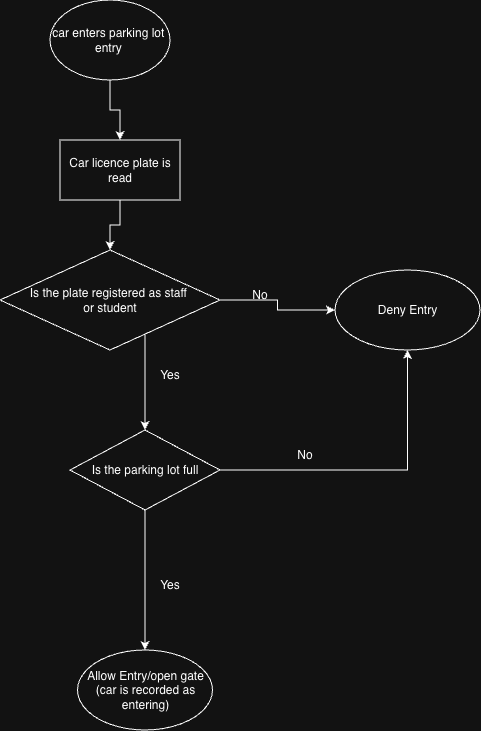

The diagram above was exported from draw.io. Its source (the exported page's mxGraphModel, read from the mxfile embedded in the PNG):
<mxGraphModel dx="610" dy="469" grid="1" gridSize="10" guides="1" tooltips="1" connect="1" arrows="1" fold="1" page="1" pageScale="1" pageWidth="827" pageHeight="1169" math="0" shadow="0">
  <root>
    <mxCell id="0" />
    <mxCell id="1" parent="0" />
    <mxCell id="7YCA7JZd1t0DP38V-98F-3" edge="1" parent="1" source="7YCA7JZd1t0DP38V-98F-1" style="edgeStyle=orthogonalEdgeStyle;rounded=0;orthogonalLoop=1;jettySize=auto;html=1;" target="7YCA7JZd1t0DP38V-98F-4">
      <mxGeometry relative="1" as="geometry">
        <mxPoint x="240" y="240" as="targetPoint" />
      </mxGeometry>
    </mxCell>
    <mxCell id="7YCA7JZd1t0DP38V-98F-1" parent="1" style="ellipse;whiteSpace=wrap;html=1;" value="car enters parking lot&amp;nbsp; entry&amp;nbsp;" vertex="1">
      <mxGeometry height="80" width="120" x="180" y="70" as="geometry" />
    </mxCell>
    <mxCell id="7YCA7JZd1t0DP38V-98F-7" edge="1" parent="1" source="7YCA7JZd1t0DP38V-98F-4" style="edgeStyle=orthogonalEdgeStyle;rounded=0;orthogonalLoop=1;jettySize=auto;html=1;" target="7YCA7JZd1t0DP38V-98F-6" value="">
      <mxGeometry relative="1" as="geometry" />
    </mxCell>
    <mxCell id="7YCA7JZd1t0DP38V-98F-4" parent="1" style="rounded=0;whiteSpace=wrap;html=1;" value="Car licence plate is read" vertex="1">
      <mxGeometry height="60" width="120" x="190" y="210" as="geometry" />
    </mxCell>
    <mxCell id="7YCA7JZd1t0DP38V-98F-11" edge="1" parent="1" source="7YCA7JZd1t0DP38V-98F-6" style="edgeStyle=orthogonalEdgeStyle;rounded=0;orthogonalLoop=1;jettySize=auto;html=1;" target="7YCA7JZd1t0DP38V-98F-10" value="">
      <mxGeometry relative="1" as="geometry">
        <Array as="points">
          <mxPoint x="275" y="460" />
          <mxPoint x="275" y="460" />
        </Array>
      </mxGeometry>
    </mxCell>
    <mxCell id="7YCA7JZd1t0DP38V-98F-13" edge="1" parent="1" source="7YCA7JZd1t0DP38V-98F-6" style="edgeStyle=orthogonalEdgeStyle;rounded=0;orthogonalLoop=1;jettySize=auto;html=1;" target="7YCA7JZd1t0DP38V-98F-12" value="">
      <mxGeometry relative="1" as="geometry" />
    </mxCell>
    <mxCell id="7YCA7JZd1t0DP38V-98F-6" parent="1" style="rhombus;whiteSpace=wrap;html=1;rounded=0;" value="Is the plate registered as staff&amp;nbsp;&lt;div&gt;or student&lt;/div&gt;" vertex="1">
      <mxGeometry height="100" width="220" x="130" y="320" as="geometry" />
    </mxCell>
    <mxCell id="7YCA7JZd1t0DP38V-98F-15" edge="1" parent="1" source="7YCA7JZd1t0DP38V-98F-10" style="edgeStyle=orthogonalEdgeStyle;rounded=0;orthogonalLoop=1;jettySize=auto;html=1;" target="7YCA7JZd1t0DP38V-98F-12">
      <mxGeometry relative="1" as="geometry" />
    </mxCell>
    <mxCell id="7YCA7JZd1t0DP38V-98F-23" edge="1" parent="1" source="7YCA7JZd1t0DP38V-98F-10" style="edgeStyle=orthogonalEdgeStyle;rounded=0;orthogonalLoop=1;jettySize=auto;html=1;" target="7YCA7JZd1t0DP38V-98F-22" value="">
      <mxGeometry relative="1" as="geometry" />
    </mxCell>
    <mxCell id="7YCA7JZd1t0DP38V-98F-10" parent="1" style="rhombus;whiteSpace=wrap;html=1;rounded=0;" value="Is the parking lot full" vertex="1">
      <mxGeometry height="80" width="150" x="200" y="500" as="geometry" />
    </mxCell>
    <mxCell id="7YCA7JZd1t0DP38V-98F-12" parent="1" style="ellipse;whiteSpace=wrap;html=1;rounded=0;" value="Deny Entry" vertex="1">
      <mxGeometry height="80" width="145" x="465" y="340" as="geometry" />
    </mxCell>
    <mxCell id="7YCA7JZd1t0DP38V-98F-22" parent="1" style="ellipse;whiteSpace=wrap;html=1;rounded=0;" value="Allow Entry/open gate&lt;div&gt;(car is recorded as entering)&lt;/div&gt;" vertex="1">
      <mxGeometry height="80" width="135" x="207.5" y="720" as="geometry" />
    </mxCell>
    <mxCell id="7YCA7JZd1t0DP38V-98F-24" parent="1" style="text;html=1;whiteSpace=wrap;strokeColor=none;fillColor=none;align=center;verticalAlign=middle;rounded=0;" value="No" vertex="1">
      <mxGeometry height="30" width="60" x="360" y="350" as="geometry" />
    </mxCell>
    <mxCell id="7YCA7JZd1t0DP38V-98F-25" parent="1" style="text;html=1;whiteSpace=wrap;strokeColor=none;fillColor=none;align=center;verticalAlign=middle;rounded=0;" value="Yes" vertex="1">
      <mxGeometry height="30" width="60" x="270" y="430" as="geometry" />
    </mxCell>
    <mxCell id="7YCA7JZd1t0DP38V-98F-26" parent="1" style="text;html=1;whiteSpace=wrap;strokeColor=none;fillColor=none;align=center;verticalAlign=middle;rounded=0;" value="No" vertex="1">
      <mxGeometry height="30" width="60" x="405" y="510" as="geometry" />
    </mxCell>
    <mxCell id="7YCA7JZd1t0DP38V-98F-27" parent="1" style="text;html=1;whiteSpace=wrap;strokeColor=none;fillColor=none;align=center;verticalAlign=middle;rounded=0;" value="Yes" vertex="1">
      <mxGeometry height="30" width="60" x="270" y="640" as="geometry" />
    </mxCell>
  </root>
</mxGraphModel>